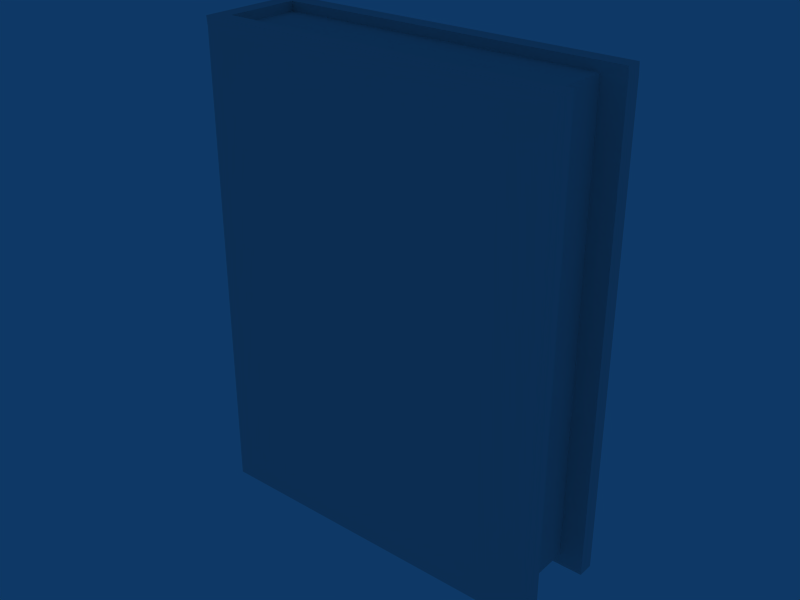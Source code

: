 # Source: book.blend  (saved by Blender 2.44.0; exported with 4.5.12 LTS)
import bpy
from mathutils import Matrix  # noqa: F401  (used for matrix-valued properties, if any)

bpy.ops.wm.read_factory_settings(use_empty=True)
scene = bpy.context.scene
scene.name = 'Scene'

# ---- collections
col_collection_1 = bpy.data.collections.new('Collection 1'); scene.collection.children.link(col_collection_1)

# ---- materials (node trees are filled in below, after node groups)
mat_mat_book_1 = bpy.data.materials.new('mat_book_1')
mat_mat_book_1.alpha_threshold = 0.0
mat_mat_book_1.specular_color = (0.0, 0.0, 0.0)
mat_mat_book_1.roughness = 0.5
mat_mat_book_1.line_color = (0.0, 0.0, 0.0, 1.0)

# ---- material node trees

# ---- world
world_world = bpy.data.worlds.new('World'); scene.world = world_world
world_world.color = (0.05656, 0.2208, 0.4)
world_world.use_sun_shadow = False
world_world.sun_shadow_jitter_overblur = 0.0
world_world.cycles.sampling_method = 'MANUAL'
world_world.cycles.sample_map_resolution = 256

# ---- meshes
me_none_mat_book_1 = bpy.data.meshes.new('None_mat_book_1')
me_none_mat_book_1.from_pydata([(-0.09004, -0.01984, -0.125), (-0.09004, -0.02733, -0.1187), (-0.09779, -0.01984, -0.1187), (-0.09004, -0.02733, -0.125), (0.09779, 0.0278, -0.125), (0.08539, 0.01932, -0.125), (0.08539, 0.0278, -0.125), (0.09779, 0.01932, -0.125), (0.09779, -0.02733, -0.125), (0.08539, -0.02733, -0.1187), (0.08539, -0.02733, -0.125), (0.09779, -0.02733, -0.1187), (0.09779, -0.0278, 0.125), (0.08539, -0.02035, 0.125), (0.08539, -0.0278, 0.125), (0.09779, -0.02035, 0.125), (0.09779, 0.0278, -0.1187), (0.09779, 0.01932, -0.1187), (0.08539, 0.0278, -0.1187), (0.08539, 0.01947, 0.1201), (0.08539, 0.01932, -0.1187), (0.09779, 0.01947, 0.1201), (0.09779, -0.01991, -0.1187), (0.09779, -0.01991, -0.125), (0.08539, -0.01989, 0.1201), (0.09779, -0.01989, 0.1201), (0.09779, 0.01901, 0.125), (0.08539, 0.02733, 0.125), (0.08539, 0.01901, 0.125), (0.09779, 0.02733, 0.125), (0.08539, -0.01991, -0.125), (-0.0811, 0.01952, -0.125), (-0.082, -0.01985, -0.125), (-0.09004, 0.01953, -0.125), (-0.09004, 0.01824, 0.125), (-0.08171, -0.02022, 0.125), (-0.08171, 0.01827, 0.125), (-0.09004, -0.02022, 0.125), (0.08539, -0.01991, -0.1187), (0.09779, -0.02733, 0.1201), (0.08539, -0.02733, 0.1201), (-0.09779, 0.01953, -0.1187), (-0.09004, 0.0278, -0.125), (-0.09004, 0.0278, -0.1187), (-0.09004, 0.0278, 0.1201), (-0.09779, 0.01871, 0.1201), (-0.09004, 0.02733, 0.125), (0.08539, 0.0278, 0.1201), (0.09779, 0.0278, 0.1201), (-0.0811, 0.01952, -0.1187), (-0.082, -0.01985, -0.1187), (-0.09779, -0.01975, 0.1201), (-0.09004, -0.0278, 0.125), (-0.09004, -0.02733, 0.1201), (-0.08171, -0.01976, 0.1201), (-0.08171, 0.01874, 0.1201)], [], [(0, 1, 2), (0, 3, 1), (4, 5, 6), (4, 7, 5), (8, 9, 10), (8, 11, 9), (12, 13, 14), (12, 15, 13), (7, 16, 17), (7, 4, 16), (16, 6, 18), (16, 4, 6), (17, 19, 20), (17, 21, 19), (8, 22, 11), (8, 23, 22), (15, 24, 13), (15, 25, 24), (26, 27, 28), (26, 29, 27), (23, 10, 30), (23, 8, 10), (0, 31, 32), (0, 33, 31), (34, 35, 36), (34, 37, 35), (22, 30, 38), (22, 23, 30), (7, 20, 5), (7, 17, 20), (15, 39, 25), (15, 12, 39), (39, 14, 40), (39, 12, 14), (33, 2, 41), (33, 0, 2), (42, 41, 43), (42, 33, 41), (34, 44, 45), (34, 46, 44), (29, 47, 27), (29, 48, 47), (29, 21, 48), (29, 26, 21), (32, 49, 50), (32, 31, 49), (20, 50, 49), (20, 38, 50), (17, 48, 21), (17, 16, 48), (48, 18, 47), (48, 16, 18), (37, 45, 51), (37, 34, 45), (52, 51, 53), (52, 37, 51), (45, 2, 51), (45, 41, 2), (11, 40, 9), (11, 39, 40), (11, 25, 39), (11, 22, 25), (36, 54, 55), (36, 35, 54), (21, 28, 19), (21, 26, 28), (54, 19, 55), (54, 24, 19), (49, 5, 20), (49, 31, 5), (31, 6, 5), (31, 42, 6), (31, 33, 42), (42, 18, 6), (42, 43, 18), (43, 47, 18), (43, 44, 47), (44, 27, 47), (44, 46, 27), (46, 28, 27), (46, 36, 28), (46, 34, 36), (36, 19, 28), (36, 55, 19), (25, 38, 24), (25, 22, 38), (1, 10, 9), (1, 3, 10), (3, 30, 10), (3, 32, 30), (3, 0, 32), (32, 38, 30), (32, 50, 38), (20, 24, 38), (20, 19, 24), (54, 13, 24), (54, 35, 13), (35, 14, 13), (35, 52, 14), (35, 37, 52), (52, 40, 14), (52, 53, 40), (53, 9, 40), (53, 1, 9), (44, 41, 45), (44, 43, 41), (1, 51, 2), (1, 53, 51)])
_uv = me_none_mat_book_1.uv_layers.new(name='UVTex')
_uv.uv.foreach_set('vector', [0.7695, 0.9961, 0.7695, 0.9961, 0.7695, 0.9961, 0.1328, 0.9844, 0.1445, 0.9844, 0.1445, 0.9609, 0.7695, 0.9961, 0.7695, 0.9961, 0.7695, 0.9961, 0.7695, 0.9961, 0.7695, 0.9961, 0.7695, 0.9961, 0.07031, 0.9883, 0.1055, 0.9648, 0.1055, 0.9883, 0.07031, 0.9883, 0.07031, 0.9648, 0.1055, 0.9648, 0.7695, 0.9961, 0.7695, 0.9961, 0.7695, 0.9961, 0.7695, 0.9961, 0.7695, 0.9961, 0.7695, 0.9961, 0.7695, 0.9961, 0.7695, 0.9961, 0.7695, 0.9961, 0.7695, 0.9961, 0.7695, 0.9961, 0.7695, 0.9961, 0.05859, 0.9688, 0.09766, 0.9961, 0.09766, 0.9688, 0.05859, 0.9688, 0.05859, 0.9961, 0.09766, 0.9961, 0.7734, 0.9727, 0.7344, 0.01953, 0.7344, 0.9727, 0.7734, 0.9727, 0.7734, 0.01953, 0.7344, 0.01953, 0.7695, 0.9961, 0.7695, 0.9961, 0.7695, 0.9961, 0.7695, 0.9961, 0.7695, 0.9961, 0.7695, 0.9961, 0.05859, 0.003906, 0.09766, 0.02344, 0.09766, 0.003906, 0.05859, 0.003906, 0.05859, 0.02344, 0.09766, 0.02344, 0.7695, 0.9961, 0.7695, 0.9961, 0.7695, 0.9961, 0.7695, 0.9961, 0.7695, 0.9961, 0.7695, 0.9961, 0.7695, 0.9961, 0.7695, 0.9961, 0.7695, 0.9961, 0.7695, 0.9961, 0.7695, 0.9961, 0.7695, 0.9961, 0.7695, 0.9961, 0.7695, 0.9961, 0.7695, 0.9961, 0.7695, 0.9961, 0.7695, 0.9961, 0.7695, 0.9961, 0.7695, 0.9961, 0.7695, 0.9961, 0.7695, 0.9961, 0.7695, 0.9961, 0.7695, 0.9961, 0.7695, 0.9961, 0.05859, 0.9688, 0.09766, 0.9961, 0.09766, 0.9688, 0.05859, 0.9688, 0.05859, 0.9961, 0.09766, 0.9961, 0.7734, 0.9961, 0.7344, 0.9727, 0.7344, 0.9961, 0.7734, 0.9961, 0.7734, 0.9727, 0.7344, 0.9727, 0.7695, 0.9961, 0.7695, 0.9961, 0.7695, 0.9961, 0.7695, 0.9961, 0.7695, 0.9961, 0.7695, 0.9961, 0.07031, 0.01953, 0.1055, 0.003906, 0.1055, 0.01953, 0.07031, 0.01953, 0.07031, 0.003906, 0.1055, 0.003906, 0.02344, 0.9844, 0.1328, 0.9609, 0.02344, 0.9609, 0.02344, 0.9844, 0.1328, 0.9844, 0.1328, 0.9609, 0.01172, 0.9844, 0.02344, 0.9609, 0.01172, 0.9609, 0.01172, 0.9844, 0.02344, 0.9844, 0.02344, 0.9609, 0.7695, 0.9961, 0.7695, 0.9961, 0.7695, 0.9961, 0.02344, 0.0, 0.01172, 0.0, 0.01172, 0.01953, 0.05859, 0.003906, 0.09766, 0.02344, 0.09766, 0.003906, 0.05859, 0.003906, 0.05859, 0.02344, 0.09766, 0.02344, 0.7695, 0.9961, 0.7695, 0.9961, 0.7695, 0.9961, 0.7695, 0.9961, 0.7695, 0.9961, 0.7695, 0.9961, 0.7695, 0.9961, 0.7695, 0.9961, 0.7695, 0.9961, 0.7695, 0.9961, 0.7695, 0.9961, 0.7695, 0.9961, 0.9844, 0.01172, 0.8047, 0.543, 0.9844, 0.5391, 0.9844, 0.01172, 0.8047, 0.01172, 0.8047, 0.543, 0.7695, 0.9961, 0.7695, 0.9961, 0.7695, 0.9961, 0.7695, 0.9961, 0.7695, 0.9961, 0.7695, 0.9961, 0.05859, 0.02344, 0.09766, 0.9688, 0.09766, 0.02344, 0.05859, 0.02344, 0.05859, 0.9688, 0.09766, 0.9688, 0.7695, 0.9961, 0.7695, 0.9961, 0.7695, 0.9961, 0.7695, 0.9961, 0.7695, 0.9961, 0.7695, 0.9961, 0.1445, 0.0, 0.1328, 0.01953, 0.1445, 0.01953, 0.7695, 0.9961, 0.7695, 0.9961, 0.7695, 0.9961, 0.02344, 0.01953, 0.1328, 0.9609, 0.1328, 0.01953, 0.02344, 0.01953, 0.02344, 0.9609, 0.1328, 0.9609, 0.07031, 0.9648, 0.1055, 0.01953, 0.1055, 0.9648, 0.07031, 0.9648, 0.07031, 0.01953, 0.1055, 0.01953, 0.7695, 0.9961, 0.7695, 0.9961, 0.7695, 0.9961, 0.7695, 0.9961, 0.7695, 0.9961, 0.7695, 0.9961, 0.7695, 0.9961, 0.7695, 0.9961, 0.7695, 0.9961, 0.7695, 0.9961, 0.7695, 0.9961, 0.7695, 0.9961, 0.7734, 0.01953, 0.7344, 0.003906, 0.7344, 0.01953, 0.7734, 0.01953, 0.7734, 0.003906, 0.7344, 0.003906, 0.9844, 0.5391, 0.8047, 0.007813, 0.8086, 0.5391, 0.9844, 0.5391, 0.9844, 0.007813, 0.8047, 0.007813, 0.08984, 0.9688, 0.7344, 0.9961, 0.7344, 0.9727, 0.08984, 0.9688, 0.08984, 0.9922, 0.7344, 0.9961, 0.7695, 0.9961, 0.7695, 0.9961, 0.7695, 0.9961, 0.7695, 0.9961, 0.7695, 0.9961, 0.7695, 0.9961, 0.7695, 0.9961, 0.7695, 0.9961, 0.7695, 0.9961, 0.7695, 0.9961, 0.09766, 0.9688, 0.09766, 0.9961, 0.7695, 0.9961, 0.7695, 0.9688, 0.09766, 0.9688, 0.7695, 0.9688, 0.09766, 0.02344, 0.09766, 0.9688, 0.7695, 0.9688, 0.7695, 0.02344, 0.09766, 0.02344, 0.7695, 0.02344, 0.09766, 0.003906, 0.09766, 0.02344, 0.7695, 0.02344, 0.7695, 0.003906, 0.09766, 0.003906, 0.7695, 0.9961, 0.7695, 0.9961, 0.7695, 0.9961, 0.7695, 0.9961, 0.7695, 0.9961, 0.7695, 0.9961, 0.7695, 0.9961, 0.7695, 0.9961, 0.7695, 0.9961, 0.08984, 0.007813, 0.7344, 0.01953, 0.7344, 0.003906, 0.08984, 0.007813, 0.08984, 0.02344, 0.7344, 0.01953, 0.05859, 0.02344, 0.09766, 0.9688, 0.09766, 0.02344, 0.05859, 0.02344, 0.05859, 0.9688, 0.09766, 0.9688, 0.7734, 0.9609, 0.1055, 0.9883, 0.1055, 0.9648, 0.7734, 0.9609, 0.7734, 0.9844, 0.1055, 0.9883, 0.7695, 0.9961, 0.7695, 0.9961, 0.7695, 0.9961, 0.7695, 0.9961, 0.7695, 0.9961, 0.7695, 0.9961, 0.7695, 0.9961, 0.7695, 0.9961, 0.7695, 0.9961, 0.7422, 0.9961, 0.09766, 0.9688, 0.09766, 0.9961, 0.7422, 0.9961, 0.7422, 0.9688, 0.09766, 0.9688, 0.8047, 0.9883, 0.9844, 0.01172, 0.9844, 0.9883, 0.8047, 0.9883, 0.8047, 0.01172, 0.9844, 0.01172, 0.7383, 0.02344, 0.09766, 0.003906, 0.09766, 0.02344, 0.7383, 0.02344, 0.7383, 0.003906, 0.09766, 0.003906, 0.7695, 0.9961, 0.7695, 0.9961, 0.7695, 0.9961, 0.7695, 0.9961, 0.7695, 0.9961, 0.7695, 0.9961, 0.7695, 0.9961, 0.7695, 0.9961, 0.7695, 0.9961, 0.7695, 0.007813, 0.1055, 0.01953, 0.1055, 0.003906, 0.7695, 0.007813, 0.7695, 0.02344, 0.1055, 0.01953, 0.7695, 0.02344, 0.1055, 0.9648, 0.1055, 0.01953, 0.7695, 0.02344, 0.7734, 0.9609, 0.1055, 0.9648, 0.01172, 0.01953, 0.02344, 0.9609, 0.02344, 0.01953, 0.01172, 0.01953, 0.01172, 0.9609, 0.02344, 0.9609, 0.1445, 0.9609, 0.1328, 0.01953, 0.1328, 0.9609, 0.1445, 0.9609, 0.1445, 0.01953, 0.1328, 0.01953])
me_none_mat_book_1.materials.append(mat_mat_book_1)
me_none_mat_book_1.use_remesh_preserve_volume = False
me_none_mat_book_1.use_remesh_preserve_attributes = False
me_none_mat_book_1.use_mirror_vertex_groups = False
me_none_mat_book_1.update()

# ---- objects
ob_none_mat_book_1 = bpy.data.objects.new('None_mat_book_1', me_none_mat_book_1)

# ---- transforms, parenting, visibility, modifiers, constraints
ob_none_mat_book_1.location = (0.0, 0.0, 0.0)
ob_none_mat_book_1.lock_rotations_4d = False
ob_none_mat_book_1.empty_display_type = 'ARROWS'
ob_none_mat_book_1.color = (0.0, 0.0, 0.0, 1.0)
ob_none_mat_book_1.lineart.crease_threshold = 0.0

# ---- collection membership
col_collection_1.objects.link(ob_none_mat_book_1)

# ---- scene / render settings (as saved in the file)
scene.frame_start = 1; scene.frame_end = 250; scene.frame_set(1)
scene.render.engine = 'BLENDER_EEVEE_NEXT'
scene.render.image_settings.file_format = 'JPEG'
scene.render.image_settings.color_mode = 'RGB'
scene.render.image_settings.compression = 90
scene.render.resolution_x = 800
scene.render.resolution_y = 600
scene.render.pixel_aspect_x = 100.0
scene.render.pixel_aspect_y = 100.0
scene.render.fps = 25
scene.render.dither_intensity = 0.0
scene.render.use_compositing = False
scene.render.use_sequencer = False
scene.render.bake_margin = 2
scene.render.bake_bias = 0.0
scene.render.use_stamp_time = False
scene.render.use_stamp_date = False
scene.render.use_stamp_frame = False
scene.render.use_stamp_camera = False
scene.render.use_stamp_scene = False
scene.render.use_stamp_filename = False
scene.render.use_stamp_render_time = False
scene.render.stamp_font_size = 0
scene.cycles.use_denoising = False
scene.cycles.samples = 10
scene.cycles.sampling_pattern = 'TABULATED_SOBOL'
scene.cycles.light_sampling_threshold = 0.0
scene.cycles.use_adaptive_sampling = False
scene.cycles.use_light_tree = False
scene.cycles.blur_glossy = 0.0
scene.cycles.volume_bounces = 1
scene.cycles.pixel_filter_type = 'GAUSSIAN'
scene.cycles.sample_clamp_indirect = 0.0
scene.view_settings.view_transform = 'Raw'
bpy.context.view_layer.update()

# ---- added for rendering (the .blend has no active camera): camera
cam_auto = bpy.data.cameras.new('AutoCamera')
cam_auto.lens = 50.0
cam_auto.sensor_width = 36.0
cam_auto.clip_end = 1000.0
ob_auto_camera = bpy.data.objects.new('AutoCamera', cam_auto)
scene.collection.objects.link(ob_auto_camera)
ob_auto_camera.location = (0.298152, -0.357782, 0.238521)
ob_auto_camera.rotation_euler = (1.09748, -7.21219e-08, 0.694738)
scene.camera = ob_auto_camera
bpy.context.view_layer.update()
